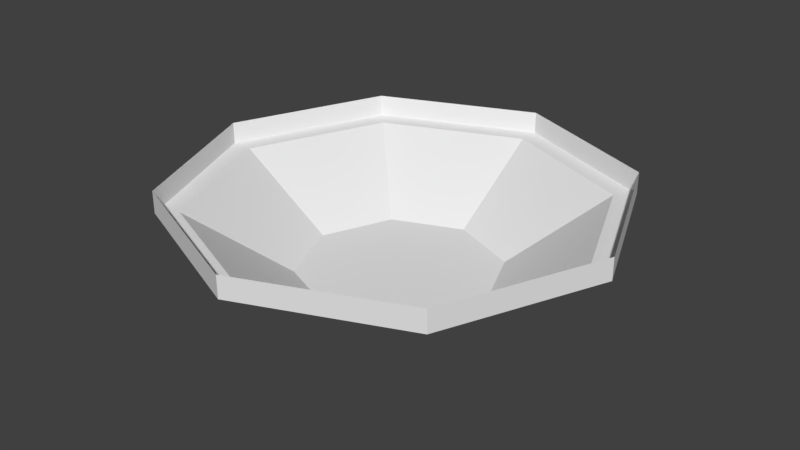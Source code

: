 # Source: map_lamp.blend  (saved by Blender 2.79.0; exported with 4.5.12 LTS)
import bpy
from mathutils import Matrix  # noqa: F401  (used for matrix-valued properties, if any)

bpy.ops.wm.read_factory_settings(use_empty=True)
scene = bpy.context.scene
scene.name = 'Scene'

# ---- collections
col_collection_1 = bpy.data.collections.new('Collection 1'); scene.collection.children.link(col_collection_1)

# ---- world
world_world = bpy.data.worlds.new('World'); scene.world = world_world
world_world.color = (0.05088, 0.05088, 0.05088)
world_world.use_sun_shadow = False
world_world.sun_shadow_jitter_overblur = 0.0
world_world.cycles.sampling_method = 'MANUAL'

# ---- meshes
me_circle_001 = bpy.data.meshes.new('Circle.001')
me_circle_001.from_pydata([(7.451e-10, 0.9, -0.1), (-0.6364, 0.6364, -0.1), (-0.9, -3.86e-08, -0.1), (-0.6364, -0.6364, -0.1), (7.943e-08, -0.9, -0.1), (0.6364, -0.6364, -0.1), (0.9, 1.148e-08, -0.1), (0.6364, 0.6364, -0.1), (2.272e-08, 0.45, -0.4), (-0.3182, 0.3182, -0.4), (-0.45, -1.557e-08, -0.4), (-0.3182, -0.3182, -0.4), (6.206e-08, -0.45, -0.4), (0.3182, -0.3182, -0.4), (0.45, 9.464e-09, -0.4), (0.3182, 0.3182, -0.4), (3.725e-08, 0.0, -0.4)], [], [(7, 6, 14, 15), (5, 4, 12, 13), (3, 2, 10, 11), (1, 0, 8, 9), (0, 7, 15, 8), (6, 5, 13, 14), (4, 3, 11, 12), (2, 1, 9, 10), (12, 11, 16), (10, 9, 16), (15, 14, 16), (13, 12, 16), (11, 10, 16), (9, 8, 16), (8, 15, 16), (14, 13, 16)])
_uv = me_circle_001.uv_layers.new(name='UVMap')
_uv.uv.foreach_set('vector', [0.8536, 0.8536, 1.0, 0.5, 0.7307, 0.5, 0.6631, 0.6631, 0.8536, 0.1464, 0.5, 0.0, 0.5, 0.2693, 0.6631, 0.3369, 0.1464, 0.1464, 0.0, 0.5, 0.2693, 0.5, 0.3369, 0.3369, 0.1464, 0.8536, 0.5, 1.0, 0.5, 0.7307, 0.3369, 0.6631, 0.5, 1.0, 0.8536, 0.8536, 0.6631, 0.6631, 0.5, 0.7307, 1.0, 0.5, 0.8536, 0.1464, 0.6631, 0.3369, 0.7307, 0.5, 0.5, 0.0, 0.1464, 0.1464, 0.3369, 0.3369, 0.5, 0.2693, 0.0, 0.5, 0.1464, 0.8536, 0.3369, 0.6631, 0.2693, 0.5, 0.5, 0.2693, 0.3369, 0.3369, 0.5, 0.5, 0.2693, 0.5, 0.3369, 0.6631, 0.5, 0.5, 0.6631, 0.6631, 0.7307, 0.5, 0.5, 0.5, 0.6631, 0.3369, 0.5, 0.2693, 0.5, 0.5, 0.3369, 0.3369, 0.2693, 0.5, 0.5, 0.5, 0.3369, 0.6631, 0.5, 0.7307, 0.5, 0.5, 0.5, 0.7307, 0.6631, 0.6631, 0.5, 0.5, 0.7307, 0.5, 0.6631, 0.3369, 0.5, 0.5])
me_circle_001.use_remesh_preserve_volume = False
me_circle_001.use_remesh_preserve_attributes = False
me_circle_001.use_mirror_vertex_groups = False
me_circle_001.update()
me_circle = bpy.data.meshes.new('Circle')
me_circle.from_pydata([(0.0, 1.0, 0.0), (-0.7071, 0.7071, 0.0), (-1.0, -4.371e-08, 0.0), (-0.7071, -0.7071, 0.0), (8.742e-08, -1.0, 0.0), (0.7071, -0.7071, 0.0), (1.0, 1.192e-08, 0.0), (0.7071, 0.7071, 0.0), (0.0, 1.0, -0.1), (-0.7071, 0.7071, -0.1), (-1.0, -4.371e-08, -0.1), (-0.7071, -0.7071, -0.1), (8.742e-08, -1.0, -0.1), (0.7071, -0.7071, -0.1), (1.0, 1.192e-08, -0.1), (0.7071, 0.7071, -0.1), (7.451e-10, 0.9, -0.1), (-0.6364, 0.6364, -0.1), (-0.9, -3.86e-08, -0.1), (-0.6364, -0.6364, -0.1), (7.943e-08, -0.9, -0.1), (0.6364, -0.6364, -0.1), (0.9, 1.148e-08, -0.1), (0.6364, 0.6364, -0.1)], [], [(7, 6, 14, 15), (5, 4, 12, 13), (3, 2, 10, 11), (1, 0, 8, 9), (0, 7, 15, 8), (6, 5, 13, 14), (4, 3, 11, 12), (2, 1, 9, 10), (11, 10, 18, 19), (9, 8, 16, 17), (8, 15, 23, 16), (14, 13, 21, 22), (12, 11, 19, 20), (10, 9, 17, 18), (15, 14, 22, 23), (13, 12, 20, 21)])
_uv = me_circle.uv_layers.new(name='UVMap')
_uv.uv.foreach_set('vector', [0.8536, 0.5, 0.5, 0.5, 0.5, 0.45, 0.8536, 0.45, 0.8536, 0.5, 0.5, 0.5, 0.5, 0.45, 0.8536, 0.45, 0.8536, 0.5, 0.5, 0.5, 0.5, 0.45, 0.8536, 0.45, 0.8536, 0.5, 0.5, 0.5, 0.5, 0.45, 0.8536, 0.45, 0.5, 0.5, 0.1464, 0.5, 0.1464, 0.45, 0.5, 0.45, 0.5, 0.5, 0.1464, 0.5, 0.1464, 0.45, 0.5, 0.45, 0.5, 0.5, 0.1464, 0.5, 0.1464, 0.45, 0.5, 0.45, 0.5, 0.5, 0.1464, 0.5, 0.1464, 0.45, 0.5, 0.45, 0.8536, 0.1464, 1.0, 0.5, 0.95, 0.5, 0.8182, 0.1818, 0.8536, 0.8536, 0.5, 1.0, 0.5, 0.95, 0.8182, 0.8182, 0.5, 1.0, 0.1464, 0.8536, 0.1818, 0.8182, 0.5, 0.95, 0.0, 0.5, 0.1464, 0.1464, 0.1818, 0.1818, 0.05, 0.5, 0.5, 0.0, 0.8536, 0.1464, 0.8182, 0.1818, 0.5, 0.05, 1.0, 0.5, 0.8536, 0.8536, 0.8182, 0.8182, 0.95, 0.5, 0.1464, 0.8536, 0.0, 0.5, 0.05, 0.5, 0.1818, 0.8182, 0.1464, 0.1464, 0.5, 0.0, 0.5, 0.05, 0.1818, 0.1818])
me_circle.use_remesh_preserve_volume = False
me_circle.use_remesh_preserve_attributes = False
me_circle.use_mirror_vertex_groups = False
me_circle.update()

# ---- objects
ob_lamp = bpy.data.objects.new('Lamp', me_circle_001)
ob_rim = bpy.data.objects.new('Rim', me_circle)

# ---- transforms, parenting, visibility, modifiers, constraints
ob_lamp.location = (0.0, 0.0, 0.0)
ob_lamp.lineart.crease_threshold = 0.0
ob_rim.location = (0.0, 0.0, 0.0)
ob_rim.lineart.crease_threshold = 0.0

# ---- collection membership
col_collection_1.objects.link(ob_lamp)
col_collection_1.objects.link(ob_rim)

# ---- scene / render settings (as saved in the file)
scene.frame_start = 1; scene.frame_end = 250; scene.frame_set(1)
scene.render.engine = 'BLENDER_EEVEE_NEXT'
scene.render.resolution_percentage = 50
scene.render.dither_intensity = 0.0
scene.cycles.use_denoising = False
scene.cycles.samples = 128
scene.cycles.sampling_pattern = 'TABULATED_SOBOL'
scene.cycles.use_adaptive_sampling = False
scene.cycles.use_light_tree = False
scene.cycles.blur_glossy = 0.0
scene.cycles.sample_clamp_indirect = 0.0
scene.view_settings.view_transform = 'Standard'
bpy.context.view_layer.update()

# ---- added for rendering (the .blend has no active camera and no usable light): camera, sun
cam_auto = bpy.data.cameras.new('AutoCamera')
cam_auto.lens = 50.0
cam_auto.sensor_width = 36.0
cam_auto.clip_end = 1000.0
ob_auto_camera = bpy.data.objects.new('AutoCamera', cam_auto)
scene.collection.objects.link(ob_auto_camera)
ob_auto_camera.location = (2.64297, -3.17156, 1.91438)
ob_auto_camera.rotation_euler = (1.09748, -7.21219e-08, 0.694738)
scene.camera = ob_auto_camera
light_auto_sun = bpy.data.lights.new('AutoSun', 'SUN')
light_auto_sun.energy = 3.0
light_auto_sun.angle = 0.0523599
ob_auto_sun = bpy.data.objects.new('AutoSun', light_auto_sun)
scene.collection.objects.link(ob_auto_sun)
ob_auto_sun.rotation_euler = (0.872665, 0.174533, 0.523599)
bpy.context.view_layer.update()
